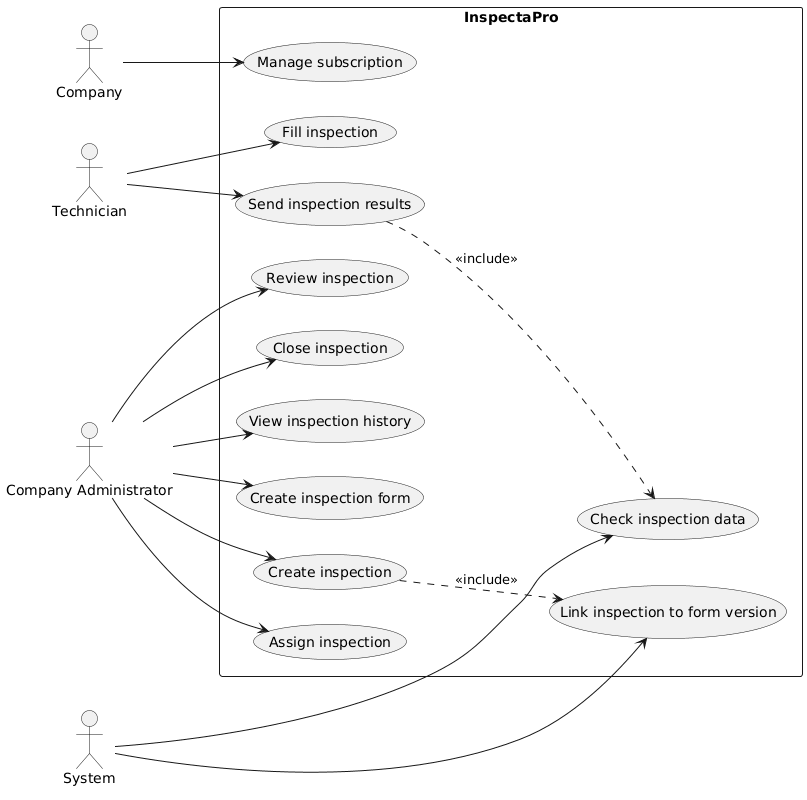

The diagram above was rendered by PlantUML. Its source (embedded in the PNG):
@startuml
left to right direction

actor "Company Administrator" as Admin
actor "Technician" as Tech
actor "Company" as Company
actor "System" as System

rectangle "InspectaPro" {

  (Create inspection form) as UC1
  (Create inspection) as UC2
  (Assign inspection) as UC3

  (Fill inspection) as UC4
  (Send inspection results) as UC5

  (Review inspection) as UC6
  (Close inspection) as UC7
  (View inspection history) as UC8

  (Manage subscription) as UC9

  (Link inspection to form version) as UC10
  (Check inspection data) as UC11
}

Admin --> UC1
Admin --> UC2
Admin --> UC3
Admin --> UC6
Admin --> UC7
Admin --> UC8

Tech --> UC4
Tech --> UC5

Company --> UC9

System ---> UC10
System ---> UC11

UC2 ..> UC10 : <<include>>
UC5 ..> UC11 : <<include>>
@enduml